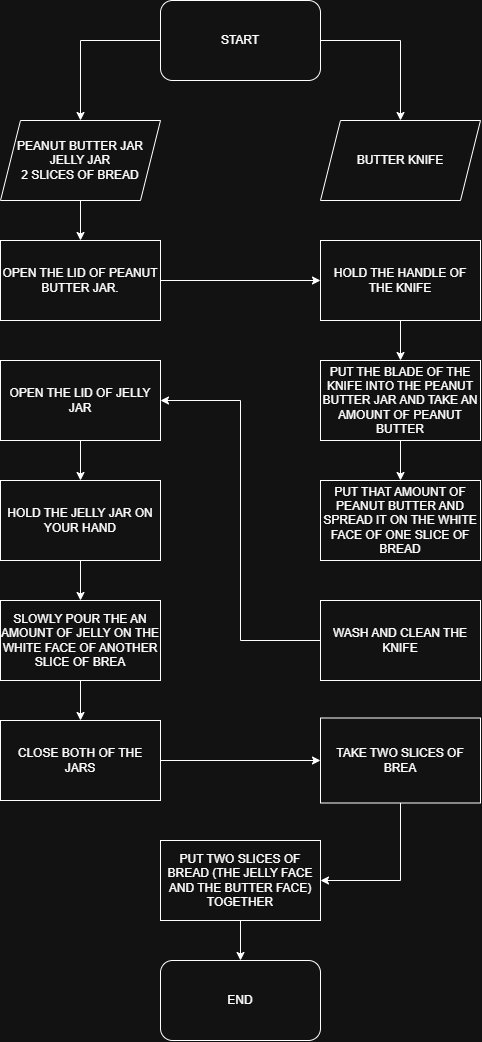

The diagram above was exported from draw.io. Its source (the exported page's mxGraphModel, read from the mxfile embedded in the PNG):
<mxGraphModel dx="1901" dy="1149" grid="1" gridSize="10" guides="1" tooltips="1" connect="1" arrows="1" fold="1" page="1" pageScale="1" pageWidth="850" pageHeight="1100" math="0" shadow="0">
  <root>
    <mxCell id="0" />
    <mxCell id="1" parent="0" />
    <mxCell id="xSX9OTv9e5jzzrI1Gd3T-6" style="edgeStyle=orthogonalEdgeStyle;rounded=0;orthogonalLoop=1;jettySize=auto;html=1;" edge="1" parent="1" source="xSX9OTv9e5jzzrI1Gd3T-1" target="xSX9OTv9e5jzzrI1Gd3T-4">
      <mxGeometry relative="1" as="geometry">
        <mxPoint x="280" y="150" as="targetPoint" />
        <Array as="points">
          <mxPoint x="280" y="80" />
        </Array>
      </mxGeometry>
    </mxCell>
    <mxCell id="xSX9OTv9e5jzzrI1Gd3T-7" style="edgeStyle=orthogonalEdgeStyle;rounded=0;orthogonalLoop=1;jettySize=auto;html=1;entryX=0.5;entryY=0;entryDx=0;entryDy=0;" edge="1" parent="1" source="xSX9OTv9e5jzzrI1Gd3T-1" target="xSX9OTv9e5jzzrI1Gd3T-5">
      <mxGeometry relative="1" as="geometry">
        <Array as="points">
          <mxPoint x="600" y="80" />
        </Array>
      </mxGeometry>
    </mxCell>
    <mxCell id="xSX9OTv9e5jzzrI1Gd3T-1" value="START" style="rounded=1;whiteSpace=wrap;html=1;" vertex="1" parent="1">
      <mxGeometry x="360" y="40" width="160" height="80" as="geometry" />
    </mxCell>
    <mxCell id="xSX9OTv9e5jzzrI1Gd3T-3" value="END" style="rounded=1;whiteSpace=wrap;html=1;" vertex="1" parent="1">
      <mxGeometry x="360" y="1000" width="160" height="80" as="geometry" />
    </mxCell>
    <mxCell id="xSX9OTv9e5jzzrI1Gd3T-12" style="edgeStyle=orthogonalEdgeStyle;rounded=0;orthogonalLoop=1;jettySize=auto;html=1;entryX=0.5;entryY=0;entryDx=0;entryDy=0;" edge="1" parent="1" source="xSX9OTv9e5jzzrI1Gd3T-4" target="xSX9OTv9e5jzzrI1Gd3T-9">
      <mxGeometry relative="1" as="geometry" />
    </mxCell>
    <mxCell id="xSX9OTv9e5jzzrI1Gd3T-4" value="PEANUT BUTTER JAR&lt;div&gt;JELLY JAR&lt;/div&gt;&lt;div&gt;2 SLICES OF BREAD&lt;/div&gt;" style="shape=parallelogram;perimeter=parallelogramPerimeter;whiteSpace=wrap;html=1;fixedSize=1;" vertex="1" parent="1">
      <mxGeometry x="200" y="160" width="160" height="80" as="geometry" />
    </mxCell>
    <mxCell id="xSX9OTv9e5jzzrI1Gd3T-5" value="BUTTER KNIFE" style="shape=parallelogram;perimeter=parallelogramPerimeter;whiteSpace=wrap;html=1;fixedSize=1;" vertex="1" parent="1">
      <mxGeometry x="520" y="160" width="160" height="80" as="geometry" />
    </mxCell>
    <mxCell id="xSX9OTv9e5jzzrI1Gd3T-17" style="edgeStyle=orthogonalEdgeStyle;rounded=0;orthogonalLoop=1;jettySize=auto;html=1;entryX=0;entryY=0.5;entryDx=0;entryDy=0;" edge="1" parent="1" source="xSX9OTv9e5jzzrI1Gd3T-9" target="xSX9OTv9e5jzzrI1Gd3T-14">
      <mxGeometry relative="1" as="geometry" />
    </mxCell>
    <mxCell id="xSX9OTv9e5jzzrI1Gd3T-9" value="OPEN THE LID OF PEANUT BUTTER JAR." style="rounded=0;whiteSpace=wrap;html=1;" vertex="1" parent="1">
      <mxGeometry x="200" y="280" width="160" height="80" as="geometry" />
    </mxCell>
    <mxCell id="xSX9OTv9e5jzzrI1Gd3T-18" style="edgeStyle=orthogonalEdgeStyle;rounded=0;orthogonalLoop=1;jettySize=auto;html=1;entryX=0.5;entryY=0;entryDx=0;entryDy=0;" edge="1" parent="1" source="xSX9OTv9e5jzzrI1Gd3T-14" target="xSX9OTv9e5jzzrI1Gd3T-15">
      <mxGeometry relative="1" as="geometry" />
    </mxCell>
    <mxCell id="xSX9OTv9e5jzzrI1Gd3T-14" value="HOLD THE HANDLE OF THE KNIFE" style="rounded=0;whiteSpace=wrap;html=1;" vertex="1" parent="1">
      <mxGeometry x="520" y="280" width="160" height="80" as="geometry" />
    </mxCell>
    <mxCell id="xSX9OTv9e5jzzrI1Gd3T-20" style="edgeStyle=orthogonalEdgeStyle;rounded=0;orthogonalLoop=1;jettySize=auto;html=1;" edge="1" parent="1" source="xSX9OTv9e5jzzrI1Gd3T-15" target="xSX9OTv9e5jzzrI1Gd3T-19">
      <mxGeometry relative="1" as="geometry" />
    </mxCell>
    <mxCell id="xSX9OTv9e5jzzrI1Gd3T-15" value="PUT THE BLADE OF THE KNIFE INTO THE PEANUT BUTTER JAR AND TAKE AN AMOUNT OF PEANUT BUTTER" style="rounded=0;whiteSpace=wrap;html=1;" vertex="1" parent="1">
      <mxGeometry x="520" y="400" width="160" height="80" as="geometry" />
    </mxCell>
    <mxCell id="xSX9OTv9e5jzzrI1Gd3T-19" value="PUT THAT AMOUNT OF PEANUT BUTTER AND SPREAD IT ON THE WHITE FACE OF ONE SLICE OF BREAD" style="rounded=0;whiteSpace=wrap;html=1;" vertex="1" parent="1">
      <mxGeometry x="520" y="520" width="160" height="80" as="geometry" />
    </mxCell>
    <mxCell id="xSX9OTv9e5jzzrI1Gd3T-26" style="edgeStyle=orthogonalEdgeStyle;rounded=0;orthogonalLoop=1;jettySize=auto;html=1;entryX=0.5;entryY=0;entryDx=0;entryDy=0;" edge="1" parent="1" source="xSX9OTv9e5jzzrI1Gd3T-21" target="xSX9OTv9e5jzzrI1Gd3T-25">
      <mxGeometry relative="1" as="geometry" />
    </mxCell>
    <mxCell id="xSX9OTv9e5jzzrI1Gd3T-21" value="OPEN THE LID OF JELLY JAR" style="rounded=0;whiteSpace=wrap;html=1;" vertex="1" parent="1">
      <mxGeometry x="200" y="400" width="160" height="80" as="geometry" />
    </mxCell>
    <mxCell id="xSX9OTv9e5jzzrI1Gd3T-24" style="edgeStyle=orthogonalEdgeStyle;rounded=0;orthogonalLoop=1;jettySize=auto;html=1;entryX=1;entryY=0.5;entryDx=0;entryDy=0;" edge="1" parent="1" source="xSX9OTv9e5jzzrI1Gd3T-23" target="xSX9OTv9e5jzzrI1Gd3T-21">
      <mxGeometry relative="1" as="geometry" />
    </mxCell>
    <mxCell id="xSX9OTv9e5jzzrI1Gd3T-23" value="WASH AND CLEAN THE KNIFE" style="rounded=0;whiteSpace=wrap;html=1;" vertex="1" parent="1">
      <mxGeometry x="520" y="640" width="160" height="80" as="geometry" />
    </mxCell>
    <mxCell id="xSX9OTv9e5jzzrI1Gd3T-28" style="edgeStyle=orthogonalEdgeStyle;rounded=0;orthogonalLoop=1;jettySize=auto;html=1;entryX=0.5;entryY=0;entryDx=0;entryDy=0;" edge="1" parent="1" source="xSX9OTv9e5jzzrI1Gd3T-25" target="xSX9OTv9e5jzzrI1Gd3T-27">
      <mxGeometry relative="1" as="geometry" />
    </mxCell>
    <mxCell id="xSX9OTv9e5jzzrI1Gd3T-25" value="HOLD THE JELLY JAR ON YOUR HAND" style="rounded=0;whiteSpace=wrap;html=1;" vertex="1" parent="1">
      <mxGeometry x="200" y="520" width="160" height="80" as="geometry" />
    </mxCell>
    <mxCell id="xSX9OTv9e5jzzrI1Gd3T-30" style="edgeStyle=orthogonalEdgeStyle;rounded=0;orthogonalLoop=1;jettySize=auto;html=1;entryX=0.5;entryY=0;entryDx=0;entryDy=0;" edge="1" parent="1" source="xSX9OTv9e5jzzrI1Gd3T-27" target="xSX9OTv9e5jzzrI1Gd3T-29">
      <mxGeometry relative="1" as="geometry" />
    </mxCell>
    <mxCell id="xSX9OTv9e5jzzrI1Gd3T-27" value="SLOWLY POUR THE AN AMOUNT OF JELLY ON THE WHITE FACE OF ANOTHER SLICE OF BREA" style="rounded=0;whiteSpace=wrap;html=1;" vertex="1" parent="1">
      <mxGeometry x="200" y="640" width="160" height="80" as="geometry" />
    </mxCell>
    <mxCell id="xSX9OTv9e5jzzrI1Gd3T-32" style="edgeStyle=orthogonalEdgeStyle;rounded=0;orthogonalLoop=1;jettySize=auto;html=1;exitX=1;exitY=0.5;exitDx=0;exitDy=0;entryX=0;entryY=0.5;entryDx=0;entryDy=0;" edge="1" parent="1" source="xSX9OTv9e5jzzrI1Gd3T-29" target="xSX9OTv9e5jzzrI1Gd3T-31">
      <mxGeometry relative="1" as="geometry">
        <mxPoint x="390" y="810" as="sourcePoint" />
        <mxPoint x="460" y="850" as="targetPoint" />
      </mxGeometry>
    </mxCell>
    <mxCell id="xSX9OTv9e5jzzrI1Gd3T-29" value="CLOSE BOTH OF THE JARS" style="rounded=0;whiteSpace=wrap;html=1;" vertex="1" parent="1">
      <mxGeometry x="200" y="760" width="160" height="80" as="geometry" />
    </mxCell>
    <mxCell id="xSX9OTv9e5jzzrI1Gd3T-34" style="edgeStyle=orthogonalEdgeStyle;rounded=0;orthogonalLoop=1;jettySize=auto;html=1;entryX=1;entryY=0.5;entryDx=0;entryDy=0;" edge="1" parent="1" source="xSX9OTv9e5jzzrI1Gd3T-31" target="xSX9OTv9e5jzzrI1Gd3T-33">
      <mxGeometry relative="1" as="geometry" />
    </mxCell>
    <mxCell id="xSX9OTv9e5jzzrI1Gd3T-31" value="TAKE TWO SLICES OF BREA" style="rounded=0;whiteSpace=wrap;html=1;" vertex="1" parent="1">
      <mxGeometry x="520" y="757.5" width="160" height="85" as="geometry" />
    </mxCell>
    <mxCell id="xSX9OTv9e5jzzrI1Gd3T-35" style="edgeStyle=orthogonalEdgeStyle;rounded=0;orthogonalLoop=1;jettySize=auto;html=1;entryX=0.5;entryY=0;entryDx=0;entryDy=0;" edge="1" parent="1" source="xSX9OTv9e5jzzrI1Gd3T-33" target="xSX9OTv9e5jzzrI1Gd3T-3">
      <mxGeometry relative="1" as="geometry" />
    </mxCell>
    <mxCell id="xSX9OTv9e5jzzrI1Gd3T-33" value="PUT TWO SLICES OF BREAD (THE JELLY FACE AND THE BUTTER FACE) TOGETHER" style="rounded=0;whiteSpace=wrap;html=1;" vertex="1" parent="1">
      <mxGeometry x="360" y="880" width="160" height="80" as="geometry" />
    </mxCell>
  </root>
</mxGraphModel>